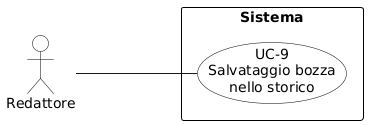

The diagram above was rendered by PlantUML. Its source (embedded in the PNG):
@startuml
skinparam shadowing false
skinparam backgroundColor #FFFFFF
skinparam usecaseBackgroundColor #FFFFFF
skinparam usecaseBorderColor #000000
skinparam actorBackgroundColor #FFFFFF
skinparam actorBorderColor #000000
skinparam rectangleBackgroundColor #FFFFFF
skinparam rectangleBorderColor #000000
left to right direction
skinparam packageStyle rectangle

actor "Redattore" as R
rectangle Sistema {
  usecase "UC-9\nSalvataggio bozza\nnello storico" as UC9
}
R --- UC9
@enduml